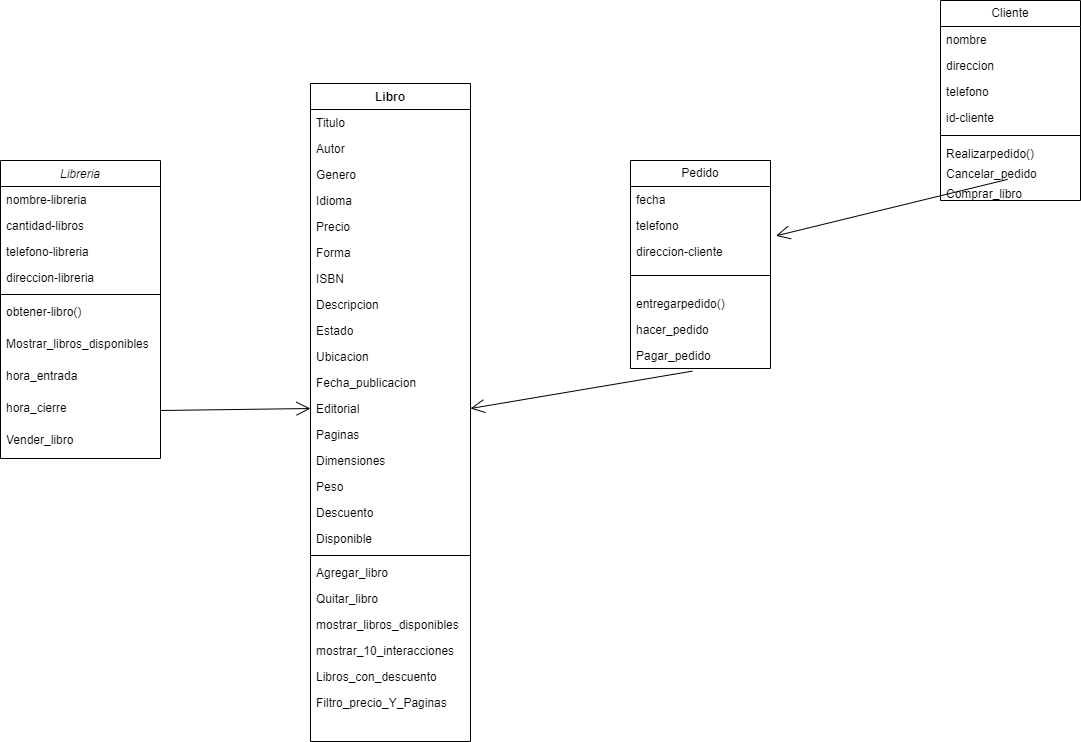

The diagram above was exported from draw.io. Its source (the exported page's mxGraphModel, read from the mxfile embedded in the PNG):
<mxGraphModel dx="1671" dy="2070" grid="1" gridSize="10" guides="1" tooltips="1" connect="1" arrows="1" fold="1" page="1" pageScale="1" pageWidth="827" pageHeight="1169" math="0" shadow="0">
  <root>
    <mxCell id="WIyWlLk6GJQsqaUBKTNV-0" />
    <mxCell id="WIyWlLk6GJQsqaUBKTNV-1" parent="WIyWlLk6GJQsqaUBKTNV-0" />
    <mxCell id="zkfFHV4jXpPFQw0GAbJ--0" value="Libreria" style="swimlane;fontStyle=2;align=center;verticalAlign=top;childLayout=stackLayout;horizontal=1;startSize=26;horizontalStack=0;resizeParent=1;resizeLast=0;collapsible=1;marginBottom=0;rounded=0;shadow=0;strokeWidth=1;" parent="WIyWlLk6GJQsqaUBKTNV-1" vertex="1">
      <mxGeometry x="210" y="-163" width="160" height="298" as="geometry">
        <mxRectangle x="230" y="140" width="160" height="26" as="alternateBounds" />
      </mxGeometry>
    </mxCell>
    <mxCell id="zkfFHV4jXpPFQw0GAbJ--1" value="nombre-libreria" style="text;align=left;verticalAlign=top;spacingLeft=4;spacingRight=4;overflow=hidden;rotatable=0;points=[[0,0.5],[1,0.5]];portConstraint=eastwest;" parent="zkfFHV4jXpPFQw0GAbJ--0" vertex="1">
      <mxGeometry y="26" width="160" height="26" as="geometry" />
    </mxCell>
    <mxCell id="zkfFHV4jXpPFQw0GAbJ--2" value="cantidad-libros" style="text;align=left;verticalAlign=top;spacingLeft=4;spacingRight=4;overflow=hidden;rotatable=0;points=[[0,0.5],[1,0.5]];portConstraint=eastwest;rounded=0;shadow=0;html=0;" parent="zkfFHV4jXpPFQw0GAbJ--0" vertex="1">
      <mxGeometry y="52" width="160" height="26" as="geometry" />
    </mxCell>
    <mxCell id="jlULVWPMI4OwnUgvuLM3-17" value="telefono-libreria" style="text;strokeColor=none;fillColor=none;align=left;verticalAlign=top;spacingLeft=4;spacingRight=4;overflow=hidden;rotatable=0;points=[[0,0.5],[1,0.5]];portConstraint=eastwest;whiteSpace=wrap;html=1;" parent="zkfFHV4jXpPFQw0GAbJ--0" vertex="1">
      <mxGeometry y="78" width="160" height="26" as="geometry" />
    </mxCell>
    <mxCell id="zkfFHV4jXpPFQw0GAbJ--3" value="direccion-libreria" style="text;align=left;verticalAlign=top;spacingLeft=4;spacingRight=4;overflow=hidden;rotatable=0;points=[[0,0.5],[1,0.5]];portConstraint=eastwest;rounded=0;shadow=0;html=0;" parent="zkfFHV4jXpPFQw0GAbJ--0" vertex="1">
      <mxGeometry y="104" width="160" height="26" as="geometry" />
    </mxCell>
    <mxCell id="zkfFHV4jXpPFQw0GAbJ--4" value="" style="line;html=1;strokeWidth=1;align=left;verticalAlign=middle;spacingTop=-1;spacingLeft=3;spacingRight=3;rotatable=0;labelPosition=right;points=[];portConstraint=eastwest;" parent="zkfFHV4jXpPFQw0GAbJ--0" vertex="1">
      <mxGeometry y="130" width="160" height="8" as="geometry" />
    </mxCell>
    <mxCell id="zkfFHV4jXpPFQw0GAbJ--5" value="obtener-libro()" style="text;align=left;verticalAlign=top;spacingLeft=4;spacingRight=4;overflow=hidden;rotatable=0;points=[[0,0.5],[1,0.5]];portConstraint=eastwest;" parent="zkfFHV4jXpPFQw0GAbJ--0" vertex="1">
      <mxGeometry y="138" width="160" height="32" as="geometry" />
    </mxCell>
    <mxCell id="4nC2Wkn9HSFhZtFnozFZ-34" value="Mostrar_libros_disponibles" style="text;align=left;verticalAlign=top;spacingLeft=4;spacingRight=4;overflow=hidden;rotatable=0;points=[[0,0.5],[1,0.5]];portConstraint=eastwest;" parent="zkfFHV4jXpPFQw0GAbJ--0" vertex="1">
      <mxGeometry y="170" width="160" height="32" as="geometry" />
    </mxCell>
    <mxCell id="4nC2Wkn9HSFhZtFnozFZ-37" value="hora_entrada" style="text;align=left;verticalAlign=top;spacingLeft=4;spacingRight=4;overflow=hidden;rotatable=0;points=[[0,0.5],[1,0.5]];portConstraint=eastwest;" parent="zkfFHV4jXpPFQw0GAbJ--0" vertex="1">
      <mxGeometry y="202" width="160" height="32" as="geometry" />
    </mxCell>
    <mxCell id="4nC2Wkn9HSFhZtFnozFZ-39" value="hora_cierre" style="text;align=left;verticalAlign=top;spacingLeft=4;spacingRight=4;overflow=hidden;rotatable=0;points=[[0,0.5],[1,0.5]];portConstraint=eastwest;" parent="zkfFHV4jXpPFQw0GAbJ--0" vertex="1">
      <mxGeometry y="234" width="160" height="32" as="geometry" />
    </mxCell>
    <mxCell id="4nC2Wkn9HSFhZtFnozFZ-40" value="Vender_libro" style="text;align=left;verticalAlign=top;spacingLeft=4;spacingRight=4;overflow=hidden;rotatable=0;points=[[0,0.5],[1,0.5]];portConstraint=eastwest;" parent="zkfFHV4jXpPFQw0GAbJ--0" vertex="1">
      <mxGeometry y="266" width="160" height="32" as="geometry" />
    </mxCell>
    <mxCell id="jlULVWPMI4OwnUgvuLM3-24" value="" style="endArrow=open;endFill=1;endSize=12;html=1;rounded=0;fontSize=12;curved=1;exitX=1;exitY=0.5;exitDx=0;exitDy=0;entryX=0;entryY=0.5;entryDx=0;entryDy=0;" parent="WIyWlLk6GJQsqaUBKTNV-1" source="4nC2Wkn9HSFhZtFnozFZ-39" target="4nC2Wkn9HSFhZtFnozFZ-12" edge="1">
      <mxGeometry width="160" relative="1" as="geometry">
        <mxPoint x="380" y="430" as="sourcePoint" />
        <mxPoint x="540" y="430" as="targetPoint" />
      </mxGeometry>
    </mxCell>
    <mxCell id="jlULVWPMI4OwnUgvuLM3-26" value="Cliente" style="swimlane;fontStyle=0;childLayout=stackLayout;horizontal=1;startSize=26;fillColor=none;horizontalStack=0;resizeParent=1;resizeParentMax=0;resizeLast=0;collapsible=1;marginBottom=0;whiteSpace=wrap;html=1;" parent="WIyWlLk6GJQsqaUBKTNV-1" vertex="1">
      <mxGeometry x="1150" y="-323" width="140" height="200" as="geometry" />
    </mxCell>
    <mxCell id="jlULVWPMI4OwnUgvuLM3-27" value="nombre" style="text;strokeColor=none;fillColor=none;align=left;verticalAlign=top;spacingLeft=4;spacingRight=4;overflow=hidden;rotatable=0;points=[[0,0.5],[1,0.5]];portConstraint=eastwest;whiteSpace=wrap;html=1;" parent="jlULVWPMI4OwnUgvuLM3-26" vertex="1">
      <mxGeometry y="26" width="140" height="26" as="geometry" />
    </mxCell>
    <mxCell id="jlULVWPMI4OwnUgvuLM3-28" value="direccion" style="text;strokeColor=none;fillColor=none;align=left;verticalAlign=top;spacingLeft=4;spacingRight=4;overflow=hidden;rotatable=0;points=[[0,0.5],[1,0.5]];portConstraint=eastwest;whiteSpace=wrap;html=1;" parent="jlULVWPMI4OwnUgvuLM3-26" vertex="1">
      <mxGeometry y="52" width="140" height="26" as="geometry" />
    </mxCell>
    <mxCell id="jlULVWPMI4OwnUgvuLM3-29" value="telefono" style="text;strokeColor=none;fillColor=none;align=left;verticalAlign=top;spacingLeft=4;spacingRight=4;overflow=hidden;rotatable=0;points=[[0,0.5],[1,0.5]];portConstraint=eastwest;whiteSpace=wrap;html=1;" parent="jlULVWPMI4OwnUgvuLM3-26" vertex="1">
      <mxGeometry y="78" width="140" height="26" as="geometry" />
    </mxCell>
    <mxCell id="jlULVWPMI4OwnUgvuLM3-30" value="id-cliente" style="text;strokeColor=none;fillColor=none;align=left;verticalAlign=top;spacingLeft=4;spacingRight=4;overflow=hidden;rotatable=0;points=[[0,0.5],[1,0.5]];portConstraint=eastwest;whiteSpace=wrap;html=1;" parent="jlULVWPMI4OwnUgvuLM3-26" vertex="1">
      <mxGeometry y="104" width="140" height="26" as="geometry" />
    </mxCell>
    <mxCell id="jlULVWPMI4OwnUgvuLM3-31" value="" style="line;strokeWidth=1;fillColor=none;align=left;verticalAlign=middle;spacingTop=-1;spacingLeft=3;spacingRight=3;rotatable=0;labelPosition=right;points=[];portConstraint=eastwest;strokeColor=inherit;" parent="jlULVWPMI4OwnUgvuLM3-26" vertex="1">
      <mxGeometry y="130" width="140" height="10" as="geometry" />
    </mxCell>
    <mxCell id="jlULVWPMI4OwnUgvuLM3-32" value="Realizarpedido()" style="text;strokeColor=none;fillColor=none;align=left;verticalAlign=top;spacingLeft=4;spacingRight=4;overflow=hidden;rotatable=0;points=[[0,0.5],[1,0.5]];portConstraint=eastwest;whiteSpace=wrap;html=1;" parent="jlULVWPMI4OwnUgvuLM3-26" vertex="1">
      <mxGeometry y="140" width="140" height="20" as="geometry" />
    </mxCell>
    <mxCell id="4nC2Wkn9HSFhZtFnozFZ-38" value="Cancelar_pedido" style="text;strokeColor=none;fillColor=none;align=left;verticalAlign=top;spacingLeft=4;spacingRight=4;overflow=hidden;rotatable=0;points=[[0,0.5],[1,0.5]];portConstraint=eastwest;whiteSpace=wrap;html=1;" parent="jlULVWPMI4OwnUgvuLM3-26" vertex="1">
      <mxGeometry y="160" width="140" height="20" as="geometry" />
    </mxCell>
    <mxCell id="4nC2Wkn9HSFhZtFnozFZ-41" value="Comprar_libro" style="text;strokeColor=none;fillColor=none;align=left;verticalAlign=top;spacingLeft=4;spacingRight=4;overflow=hidden;rotatable=0;points=[[0,0.5],[1,0.5]];portConstraint=eastwest;whiteSpace=wrap;html=1;" parent="jlULVWPMI4OwnUgvuLM3-26" vertex="1">
      <mxGeometry y="180" width="140" height="20" as="geometry" />
    </mxCell>
    <mxCell id="jlULVWPMI4OwnUgvuLM3-33" value="Pedido" style="swimlane;fontStyle=0;childLayout=stackLayout;horizontal=1;startSize=26;fillColor=none;horizontalStack=0;resizeParent=1;resizeParentMax=0;resizeLast=0;collapsible=1;marginBottom=0;whiteSpace=wrap;html=1;" parent="WIyWlLk6GJQsqaUBKTNV-1" vertex="1">
      <mxGeometry x="840" y="-163" width="140" height="208" as="geometry" />
    </mxCell>
    <mxCell id="jlULVWPMI4OwnUgvuLM3-34" value="fecha" style="text;strokeColor=none;fillColor=none;align=left;verticalAlign=top;spacingLeft=4;spacingRight=4;overflow=hidden;rotatable=0;points=[[0,0.5],[1,0.5]];portConstraint=eastwest;whiteSpace=wrap;html=1;" parent="jlULVWPMI4OwnUgvuLM3-33" vertex="1">
      <mxGeometry y="26" width="140" height="26" as="geometry" />
    </mxCell>
    <mxCell id="jlULVWPMI4OwnUgvuLM3-35" value="telefono" style="text;strokeColor=none;fillColor=none;align=left;verticalAlign=top;spacingLeft=4;spacingRight=4;overflow=hidden;rotatable=0;points=[[0,0.5],[1,0.5]];portConstraint=eastwest;whiteSpace=wrap;html=1;" parent="jlULVWPMI4OwnUgvuLM3-33" vertex="1">
      <mxGeometry y="52" width="140" height="26" as="geometry" />
    </mxCell>
    <mxCell id="jlULVWPMI4OwnUgvuLM3-36" value="direccion-cliente" style="text;strokeColor=none;fillColor=none;align=left;verticalAlign=top;spacingLeft=4;spacingRight=4;overflow=hidden;rotatable=0;points=[[0,0.5],[1,0.5]];portConstraint=eastwest;whiteSpace=wrap;html=1;" parent="jlULVWPMI4OwnUgvuLM3-33" vertex="1">
      <mxGeometry y="78" width="140" height="22" as="geometry" />
    </mxCell>
    <mxCell id="jlULVWPMI4OwnUgvuLM3-37" value="" style="line;strokeWidth=1;fillColor=none;align=left;verticalAlign=middle;spacingTop=-1;spacingLeft=3;spacingRight=3;rotatable=0;labelPosition=right;points=[];portConstraint=eastwest;strokeColor=inherit;" parent="jlULVWPMI4OwnUgvuLM3-33" vertex="1">
      <mxGeometry y="100" width="140" height="30" as="geometry" />
    </mxCell>
    <mxCell id="jlULVWPMI4OwnUgvuLM3-39" value="entregarpedido()" style="text;strokeColor=none;fillColor=none;align=left;verticalAlign=top;spacingLeft=4;spacingRight=4;overflow=hidden;rotatable=0;points=[[0,0.5],[1,0.5]];portConstraint=eastwest;whiteSpace=wrap;html=1;" parent="jlULVWPMI4OwnUgvuLM3-33" vertex="1">
      <mxGeometry y="130" width="140" height="26" as="geometry" />
    </mxCell>
    <mxCell id="4nC2Wkn9HSFhZtFnozFZ-35" value="hacer_pedido" style="text;strokeColor=none;fillColor=none;align=left;verticalAlign=top;spacingLeft=4;spacingRight=4;overflow=hidden;rotatable=0;points=[[0,0.5],[1,0.5]];portConstraint=eastwest;whiteSpace=wrap;html=1;" parent="jlULVWPMI4OwnUgvuLM3-33" vertex="1">
      <mxGeometry y="156" width="140" height="26" as="geometry" />
    </mxCell>
    <mxCell id="4nC2Wkn9HSFhZtFnozFZ-36" value="Pagar_pedido" style="text;strokeColor=none;fillColor=none;align=left;verticalAlign=top;spacingLeft=4;spacingRight=4;overflow=hidden;rotatable=0;points=[[0,0.5],[1,0.5]];portConstraint=eastwest;whiteSpace=wrap;html=1;" parent="jlULVWPMI4OwnUgvuLM3-33" vertex="1">
      <mxGeometry y="182" width="140" height="26" as="geometry" />
    </mxCell>
    <mxCell id="jlULVWPMI4OwnUgvuLM3-40" value="" style="endArrow=open;endFill=1;endSize=12;html=1;rounded=0;fontSize=12;curved=1;entryX=1;entryY=0.5;entryDx=0;entryDy=0;exitX=0.442;exitY=1.102;exitDx=0;exitDy=0;exitPerimeter=0;" parent="WIyWlLk6GJQsqaUBKTNV-1" source="4nC2Wkn9HSFhZtFnozFZ-36" target="4nC2Wkn9HSFhZtFnozFZ-12" edge="1">
      <mxGeometry width="160" relative="1" as="geometry">
        <mxPoint x="800" y="100" as="sourcePoint" />
        <mxPoint x="810" y="490" as="targetPoint" />
      </mxGeometry>
    </mxCell>
    <mxCell id="jlULVWPMI4OwnUgvuLM3-41" value="" style="endArrow=open;endFill=1;endSize=12;html=1;rounded=0;fontSize=12;curved=1;exitX=0.48;exitY=0.944;exitDx=0;exitDy=0;exitPerimeter=0;entryX=1.039;entryY=0.898;entryDx=0;entryDy=0;entryPerimeter=0;" parent="WIyWlLk6GJQsqaUBKTNV-1" source="4nC2Wkn9HSFhZtFnozFZ-38" target="jlULVWPMI4OwnUgvuLM3-35" edge="1">
      <mxGeometry width="160" relative="1" as="geometry">
        <mxPoint x="650" y="190" as="sourcePoint" />
        <mxPoint x="940" y="190" as="targetPoint" />
      </mxGeometry>
    </mxCell>
    <mxCell id="4nC2Wkn9HSFhZtFnozFZ-0" value="Libro" style="swimlane;fontStyle=1;align=center;verticalAlign=top;childLayout=stackLayout;horizontal=1;startSize=26;horizontalStack=0;resizeParent=1;resizeParentMax=0;resizeLast=0;collapsible=1;marginBottom=0;whiteSpace=wrap;html=1;" parent="WIyWlLk6GJQsqaUBKTNV-1" vertex="1">
      <mxGeometry x="520" y="-240" width="160" height="658" as="geometry" />
    </mxCell>
    <mxCell id="4nC2Wkn9HSFhZtFnozFZ-1" value="Titulo" style="text;strokeColor=none;fillColor=none;align=left;verticalAlign=top;spacingLeft=4;spacingRight=4;overflow=hidden;rotatable=0;points=[[0,0.5],[1,0.5]];portConstraint=eastwest;whiteSpace=wrap;html=1;" parent="4nC2Wkn9HSFhZtFnozFZ-0" vertex="1">
      <mxGeometry y="26" width="160" height="26" as="geometry" />
    </mxCell>
    <mxCell id="4nC2Wkn9HSFhZtFnozFZ-2" value="Autor" style="text;strokeColor=none;fillColor=none;align=left;verticalAlign=top;spacingLeft=4;spacingRight=4;overflow=hidden;rotatable=0;points=[[0,0.5],[1,0.5]];portConstraint=eastwest;whiteSpace=wrap;html=1;" parent="4nC2Wkn9HSFhZtFnozFZ-0" vertex="1">
      <mxGeometry y="52" width="160" height="26" as="geometry" />
    </mxCell>
    <mxCell id="4nC2Wkn9HSFhZtFnozFZ-3" value="Genero" style="text;strokeColor=none;fillColor=none;align=left;verticalAlign=top;spacingLeft=4;spacingRight=4;overflow=hidden;rotatable=0;points=[[0,0.5],[1,0.5]];portConstraint=eastwest;whiteSpace=wrap;html=1;" parent="4nC2Wkn9HSFhZtFnozFZ-0" vertex="1">
      <mxGeometry y="78" width="160" height="26" as="geometry" />
    </mxCell>
    <mxCell id="4nC2Wkn9HSFhZtFnozFZ-4" value="Idioma" style="text;strokeColor=none;fillColor=none;align=left;verticalAlign=top;spacingLeft=4;spacingRight=4;overflow=hidden;rotatable=0;points=[[0,0.5],[1,0.5]];portConstraint=eastwest;whiteSpace=wrap;html=1;" parent="4nC2Wkn9HSFhZtFnozFZ-0" vertex="1">
      <mxGeometry y="104" width="160" height="26" as="geometry" />
    </mxCell>
    <mxCell id="4nC2Wkn9HSFhZtFnozFZ-5" value="Precio" style="text;strokeColor=none;fillColor=none;align=left;verticalAlign=top;spacingLeft=4;spacingRight=4;overflow=hidden;rotatable=0;points=[[0,0.5],[1,0.5]];portConstraint=eastwest;whiteSpace=wrap;html=1;" parent="4nC2Wkn9HSFhZtFnozFZ-0" vertex="1">
      <mxGeometry y="130" width="160" height="26" as="geometry" />
    </mxCell>
    <mxCell id="4nC2Wkn9HSFhZtFnozFZ-6" value="Forma" style="text;strokeColor=none;fillColor=none;align=left;verticalAlign=top;spacingLeft=4;spacingRight=4;overflow=hidden;rotatable=0;points=[[0,0.5],[1,0.5]];portConstraint=eastwest;whiteSpace=wrap;html=1;" parent="4nC2Wkn9HSFhZtFnozFZ-0" vertex="1">
      <mxGeometry y="156" width="160" height="26" as="geometry" />
    </mxCell>
    <mxCell id="4nC2Wkn9HSFhZtFnozFZ-7" value="ISBN" style="text;strokeColor=none;fillColor=none;align=left;verticalAlign=top;spacingLeft=4;spacingRight=4;overflow=hidden;rotatable=0;points=[[0,0.5],[1,0.5]];portConstraint=eastwest;whiteSpace=wrap;html=1;" parent="4nC2Wkn9HSFhZtFnozFZ-0" vertex="1">
      <mxGeometry y="182" width="160" height="26" as="geometry" />
    </mxCell>
    <mxCell id="4nC2Wkn9HSFhZtFnozFZ-8" value="Descripcion" style="text;strokeColor=none;fillColor=none;align=left;verticalAlign=top;spacingLeft=4;spacingRight=4;overflow=hidden;rotatable=0;points=[[0,0.5],[1,0.5]];portConstraint=eastwest;whiteSpace=wrap;html=1;" parent="4nC2Wkn9HSFhZtFnozFZ-0" vertex="1">
      <mxGeometry y="208" width="160" height="26" as="geometry" />
    </mxCell>
    <mxCell id="4nC2Wkn9HSFhZtFnozFZ-9" value="Estado" style="text;strokeColor=none;fillColor=none;align=left;verticalAlign=top;spacingLeft=4;spacingRight=4;overflow=hidden;rotatable=0;points=[[0,0.5],[1,0.5]];portConstraint=eastwest;whiteSpace=wrap;html=1;" parent="4nC2Wkn9HSFhZtFnozFZ-0" vertex="1">
      <mxGeometry y="234" width="160" height="26" as="geometry" />
    </mxCell>
    <mxCell id="4nC2Wkn9HSFhZtFnozFZ-10" value="Ubicacion" style="text;strokeColor=none;fillColor=none;align=left;verticalAlign=top;spacingLeft=4;spacingRight=4;overflow=hidden;rotatable=0;points=[[0,0.5],[1,0.5]];portConstraint=eastwest;whiteSpace=wrap;html=1;" parent="4nC2Wkn9HSFhZtFnozFZ-0" vertex="1">
      <mxGeometry y="260" width="160" height="26" as="geometry" />
    </mxCell>
    <mxCell id="4nC2Wkn9HSFhZtFnozFZ-11" value="Fecha_publicacion" style="text;strokeColor=none;fillColor=none;align=left;verticalAlign=top;spacingLeft=4;spacingRight=4;overflow=hidden;rotatable=0;points=[[0,0.5],[1,0.5]];portConstraint=eastwest;whiteSpace=wrap;html=1;" parent="4nC2Wkn9HSFhZtFnozFZ-0" vertex="1">
      <mxGeometry y="286" width="160" height="26" as="geometry" />
    </mxCell>
    <mxCell id="4nC2Wkn9HSFhZtFnozFZ-12" value="Editorial" style="text;strokeColor=none;fillColor=none;align=left;verticalAlign=top;spacingLeft=4;spacingRight=4;overflow=hidden;rotatable=0;points=[[0,0.5],[1,0.5]];portConstraint=eastwest;whiteSpace=wrap;html=1;" parent="4nC2Wkn9HSFhZtFnozFZ-0" vertex="1">
      <mxGeometry y="312" width="160" height="26" as="geometry" />
    </mxCell>
    <mxCell id="4nC2Wkn9HSFhZtFnozFZ-13" value="Paginas" style="text;strokeColor=none;fillColor=none;align=left;verticalAlign=top;spacingLeft=4;spacingRight=4;overflow=hidden;rotatable=0;points=[[0,0.5],[1,0.5]];portConstraint=eastwest;whiteSpace=wrap;html=1;" parent="4nC2Wkn9HSFhZtFnozFZ-0" vertex="1">
      <mxGeometry y="338" width="160" height="26" as="geometry" />
    </mxCell>
    <mxCell id="4nC2Wkn9HSFhZtFnozFZ-14" value="Dimensiones" style="text;strokeColor=none;fillColor=none;align=left;verticalAlign=top;spacingLeft=4;spacingRight=4;overflow=hidden;rotatable=0;points=[[0,0.5],[1,0.5]];portConstraint=eastwest;whiteSpace=wrap;html=1;" parent="4nC2Wkn9HSFhZtFnozFZ-0" vertex="1">
      <mxGeometry y="364" width="160" height="26" as="geometry" />
    </mxCell>
    <mxCell id="4nC2Wkn9HSFhZtFnozFZ-15" value="Peso" style="text;strokeColor=none;fillColor=none;align=left;verticalAlign=top;spacingLeft=4;spacingRight=4;overflow=hidden;rotatable=0;points=[[0,0.5],[1,0.5]];portConstraint=eastwest;whiteSpace=wrap;html=1;" parent="4nC2Wkn9HSFhZtFnozFZ-0" vertex="1">
      <mxGeometry y="390" width="160" height="26" as="geometry" />
    </mxCell>
    <mxCell id="4nC2Wkn9HSFhZtFnozFZ-16" value="Descuento" style="text;strokeColor=none;fillColor=none;align=left;verticalAlign=top;spacingLeft=4;spacingRight=4;overflow=hidden;rotatable=0;points=[[0,0.5],[1,0.5]];portConstraint=eastwest;whiteSpace=wrap;html=1;" parent="4nC2Wkn9HSFhZtFnozFZ-0" vertex="1">
      <mxGeometry y="416" width="160" height="26" as="geometry" />
    </mxCell>
    <mxCell id="4nC2Wkn9HSFhZtFnozFZ-17" value="Disponible" style="text;strokeColor=none;fillColor=none;align=left;verticalAlign=top;spacingLeft=4;spacingRight=4;overflow=hidden;rotatable=0;points=[[0,0.5],[1,0.5]];portConstraint=eastwest;whiteSpace=wrap;html=1;" parent="4nC2Wkn9HSFhZtFnozFZ-0" vertex="1">
      <mxGeometry y="442" width="160" height="26" as="geometry" />
    </mxCell>
    <mxCell id="4nC2Wkn9HSFhZtFnozFZ-18" value="" style="line;strokeWidth=1;fillColor=none;align=left;verticalAlign=middle;spacingTop=-1;spacingLeft=3;spacingRight=3;rotatable=0;labelPosition=right;points=[];portConstraint=eastwest;strokeColor=inherit;" parent="4nC2Wkn9HSFhZtFnozFZ-0" vertex="1">
      <mxGeometry y="468" width="160" height="8" as="geometry" />
    </mxCell>
    <mxCell id="4nC2Wkn9HSFhZtFnozFZ-19" value="Agregar_libro" style="text;strokeColor=none;fillColor=none;align=left;verticalAlign=top;spacingLeft=4;spacingRight=4;overflow=hidden;rotatable=0;points=[[0,0.5],[1,0.5]];portConstraint=eastwest;whiteSpace=wrap;html=1;" parent="4nC2Wkn9HSFhZtFnozFZ-0" vertex="1">
      <mxGeometry y="476" width="160" height="26" as="geometry" />
    </mxCell>
    <mxCell id="4nC2Wkn9HSFhZtFnozFZ-20" value="Quitar_libro" style="text;strokeColor=none;fillColor=none;align=left;verticalAlign=top;spacingLeft=4;spacingRight=4;overflow=hidden;rotatable=0;points=[[0,0.5],[1,0.5]];portConstraint=eastwest;whiteSpace=wrap;html=1;" parent="4nC2Wkn9HSFhZtFnozFZ-0" vertex="1">
      <mxGeometry y="502" width="160" height="26" as="geometry" />
    </mxCell>
    <mxCell id="4nC2Wkn9HSFhZtFnozFZ-21" value="mostrar_libros_disponibles" style="text;strokeColor=none;fillColor=none;align=left;verticalAlign=top;spacingLeft=4;spacingRight=4;overflow=hidden;rotatable=0;points=[[0,0.5],[1,0.5]];portConstraint=eastwest;whiteSpace=wrap;html=1;" parent="4nC2Wkn9HSFhZtFnozFZ-0" vertex="1">
      <mxGeometry y="528" width="160" height="26" as="geometry" />
    </mxCell>
    <mxCell id="4nC2Wkn9HSFhZtFnozFZ-22" value="mostrar_10_interacciones" style="text;strokeColor=none;fillColor=none;align=left;verticalAlign=top;spacingLeft=4;spacingRight=4;overflow=hidden;rotatable=0;points=[[0,0.5],[1,0.5]];portConstraint=eastwest;whiteSpace=wrap;html=1;" parent="4nC2Wkn9HSFhZtFnozFZ-0" vertex="1">
      <mxGeometry y="554" width="160" height="26" as="geometry" />
    </mxCell>
    <mxCell id="4nC2Wkn9HSFhZtFnozFZ-23" value="Libros_con_descuento" style="text;strokeColor=none;fillColor=none;align=left;verticalAlign=top;spacingLeft=4;spacingRight=4;overflow=hidden;rotatable=0;points=[[0,0.5],[1,0.5]];portConstraint=eastwest;whiteSpace=wrap;html=1;" parent="4nC2Wkn9HSFhZtFnozFZ-0" vertex="1">
      <mxGeometry y="580" width="160" height="26" as="geometry" />
    </mxCell>
    <mxCell id="4nC2Wkn9HSFhZtFnozFZ-24" value="&lt;font style=&quot;vertical-align: inherit;&quot;&gt;&lt;font style=&quot;vertical-align: inherit;&quot;&gt;Filtro_precio_Y_Paginas&lt;/font&gt;&lt;/font&gt;" style="text;strokeColor=none;fillColor=none;align=left;verticalAlign=top;spacingLeft=4;spacingRight=4;overflow=hidden;rotatable=0;points=[[0,0.5],[1,0.5]];portConstraint=eastwest;whiteSpace=wrap;html=1;" parent="4nC2Wkn9HSFhZtFnozFZ-0" vertex="1">
      <mxGeometry y="606" width="160" height="26" as="geometry" />
    </mxCell>
    <mxCell id="4nC2Wkn9HSFhZtFnozFZ-25" style="text;strokeColor=none;fillColor=none;align=left;verticalAlign=top;spacingLeft=4;spacingRight=4;overflow=hidden;rotatable=0;points=[[0,0.5],[1,0.5]];portConstraint=eastwest;whiteSpace=wrap;html=1;" parent="4nC2Wkn9HSFhZtFnozFZ-0" vertex="1">
      <mxGeometry y="632" width="160" height="26" as="geometry" />
    </mxCell>
  </root>
</mxGraphModel>